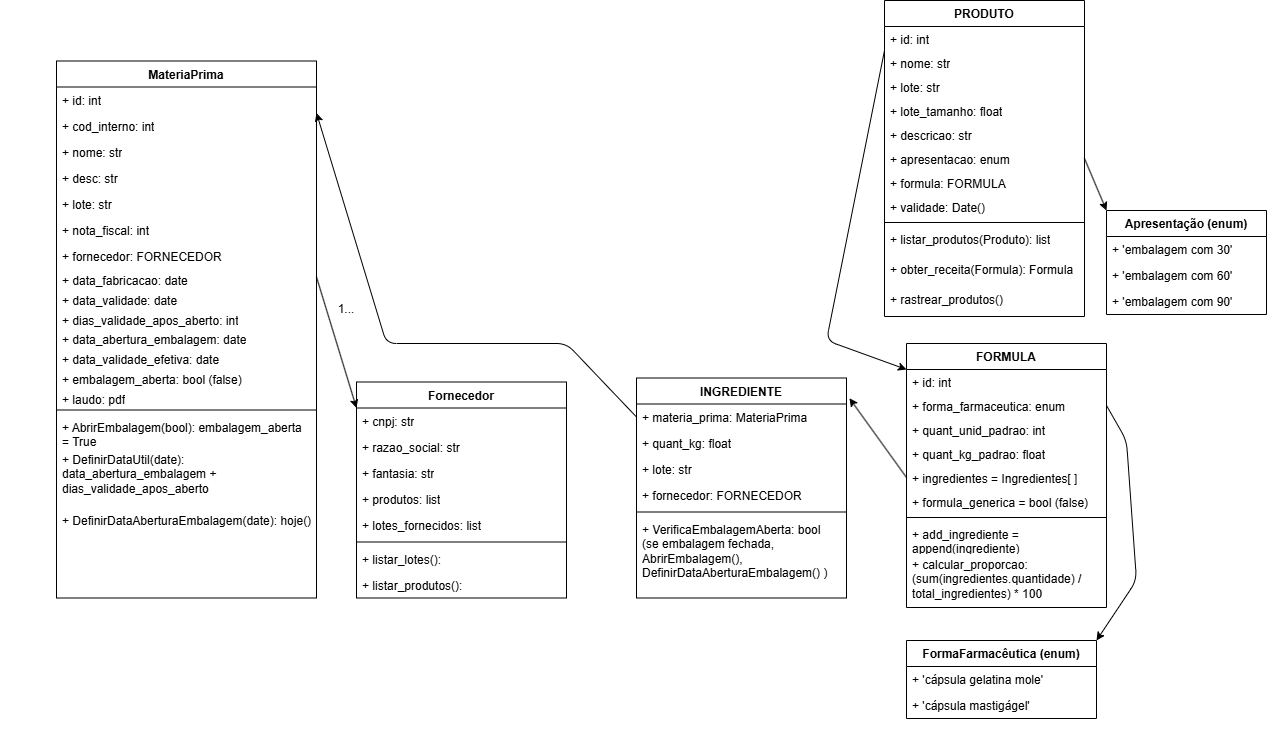

The diagram above was exported from draw.io. Its source (the exported page's mxGraphModel, read from the mxfile embedded in the PNG):
<mxGraphModel dx="597" dy="295" grid="1" gridSize="10" guides="1" tooltips="1" connect="1" arrows="1" fold="1" page="1" pageScale="1" pageWidth="1169" pageHeight="827" math="0" shadow="0">
  <root>
    <mxCell id="0" />
    <mxCell id="1" parent="0" />
    <mxCell id="174" value="PRODUTO" style="swimlane;fontStyle=1;align=center;verticalAlign=top;childLayout=stackLayout;horizontal=1;startSize=26;horizontalStack=0;resizeParent=1;resizeParentMax=0;resizeLast=0;collapsible=1;marginBottom=0;whiteSpace=wrap;html=1;" parent="1" vertex="1">
      <mxGeometry x="1958" y="120" width="200" height="316" as="geometry" />
    </mxCell>
    <mxCell id="175" value="&lt;div&gt;+ id: int&lt;/div&gt;" style="text;strokeColor=none;fillColor=none;align=left;verticalAlign=top;spacingLeft=4;spacingRight=4;overflow=hidden;rotatable=0;points=[[0,0.5],[1,0.5]];portConstraint=eastwest;whiteSpace=wrap;html=1;" parent="174" vertex="1">
      <mxGeometry y="26" width="200" height="24" as="geometry" />
    </mxCell>
    <mxCell id="186" value="&lt;div&gt;+ nome: str&lt;/div&gt;" style="text;strokeColor=none;fillColor=none;align=left;verticalAlign=top;spacingLeft=4;spacingRight=4;overflow=hidden;rotatable=0;points=[[0,0.5],[1,0.5]];portConstraint=eastwest;whiteSpace=wrap;html=1;" parent="174" vertex="1">
      <mxGeometry y="50" width="200" height="24" as="geometry" />
    </mxCell>
    <mxCell id="255" value="&lt;div&gt;+ lote: str&lt;/div&gt;" style="text;strokeColor=none;fillColor=none;align=left;verticalAlign=top;spacingLeft=4;spacingRight=4;overflow=hidden;rotatable=0;points=[[0,0.5],[1,0.5]];portConstraint=eastwest;whiteSpace=wrap;html=1;" parent="174" vertex="1">
      <mxGeometry y="74" width="200" height="24" as="geometry" />
    </mxCell>
    <mxCell id="256" value="&lt;div&gt;+ lote_tamanho: float&lt;/div&gt;" style="text;strokeColor=none;fillColor=none;align=left;verticalAlign=top;spacingLeft=4;spacingRight=4;overflow=hidden;rotatable=0;points=[[0,0.5],[1,0.5]];portConstraint=eastwest;whiteSpace=wrap;html=1;" parent="174" vertex="1">
      <mxGeometry y="98" width="200" height="24" as="geometry" />
    </mxCell>
    <mxCell id="187" value="&lt;div&gt;+ descricao: str&lt;/div&gt;" style="text;strokeColor=none;fillColor=none;align=left;verticalAlign=top;spacingLeft=4;spacingRight=4;overflow=hidden;rotatable=0;points=[[0,0.5],[1,0.5]];portConstraint=eastwest;whiteSpace=wrap;html=1;" parent="174" vertex="1">
      <mxGeometry y="122" width="200" height="24" as="geometry" />
    </mxCell>
    <mxCell id="201" value="&lt;div&gt;+ apresentacao: enum&lt;/div&gt;" style="text;strokeColor=none;fillColor=none;align=left;verticalAlign=top;spacingLeft=4;spacingRight=4;overflow=hidden;rotatable=0;points=[[0,0.5],[1,0.5]];portConstraint=eastwest;whiteSpace=wrap;html=1;" parent="174" vertex="1">
      <mxGeometry y="146" width="200" height="24" as="geometry" />
    </mxCell>
    <mxCell id="185" value="&lt;div&gt;+ formula: FORMULA&lt;/div&gt;" style="text;strokeColor=none;fillColor=none;align=left;verticalAlign=top;spacingLeft=4;spacingRight=4;overflow=hidden;rotatable=0;points=[[0,0.5],[1,0.5]];portConstraint=eastwest;whiteSpace=wrap;html=1;" parent="174" vertex="1">
      <mxGeometry y="170" width="200" height="24" as="geometry" />
    </mxCell>
    <mxCell id="259" value="&lt;div&gt;+ validade: Date()&lt;/div&gt;" style="text;strokeColor=none;fillColor=none;align=left;verticalAlign=top;spacingLeft=4;spacingRight=4;overflow=hidden;rotatable=0;points=[[0,0.5],[1,0.5]];portConstraint=eastwest;whiteSpace=wrap;html=1;" parent="174" vertex="1">
      <mxGeometry y="194" width="200" height="24" as="geometry" />
    </mxCell>
    <mxCell id="176" value="" style="line;strokeWidth=1;fillColor=none;align=left;verticalAlign=middle;spacingTop=-1;spacingLeft=3;spacingRight=3;rotatable=0;labelPosition=right;points=[];portConstraint=eastwest;strokeColor=inherit;" parent="174" vertex="1">
      <mxGeometry y="218" width="200" height="8" as="geometry" />
    </mxCell>
    <mxCell id="177" value="+ listar_produtos(Produto): list" style="text;strokeColor=none;fillColor=none;align=left;verticalAlign=top;spacingLeft=4;spacingRight=4;overflow=hidden;rotatable=0;points=[[0,0.5],[1,0.5]];portConstraint=eastwest;whiteSpace=wrap;html=1;" parent="174" vertex="1">
      <mxGeometry y="226" width="200" height="30" as="geometry" />
    </mxCell>
    <mxCell id="189" value="+ obter_receita(Formula): Formula" style="text;strokeColor=none;fillColor=none;align=left;verticalAlign=top;spacingLeft=4;spacingRight=4;overflow=hidden;rotatable=0;points=[[0,0.5],[1,0.5]];portConstraint=eastwest;whiteSpace=wrap;html=1;" parent="174" vertex="1">
      <mxGeometry y="256" width="200" height="30" as="geometry" />
    </mxCell>
    <mxCell id="257" value="+ rastrear_produtos()" style="text;strokeColor=none;fillColor=none;align=left;verticalAlign=top;spacingLeft=4;spacingRight=4;overflow=hidden;rotatable=0;points=[[0,0.5],[1,0.5]];portConstraint=eastwest;whiteSpace=wrap;html=1;" parent="174" vertex="1">
      <mxGeometry y="286" width="200" height="30" as="geometry" />
    </mxCell>
    <mxCell id="202" value="MateriaPrima" style="swimlane;fontStyle=1;align=center;verticalAlign=top;childLayout=stackLayout;horizontal=1;startSize=26;horizontalStack=0;resizeParent=1;resizeParentMax=0;resizeLast=0;collapsible=1;marginBottom=0;whiteSpace=wrap;html=1;" parent="1" vertex="1">
      <mxGeometry x="1130" y="180.5" width="260" height="537" as="geometry" />
    </mxCell>
    <mxCell id="203" value="+ id: int" style="text;strokeColor=none;fillColor=none;align=left;verticalAlign=top;spacingLeft=4;spacingRight=4;overflow=hidden;rotatable=0;points=[[0,0.5],[1,0.5]];portConstraint=eastwest;whiteSpace=wrap;html=1;" parent="202" vertex="1">
      <mxGeometry y="26" width="260" height="26" as="geometry" />
    </mxCell>
    <mxCell id="302" value="+ cod_interno: int" style="text;strokeColor=none;fillColor=none;align=left;verticalAlign=top;spacingLeft=4;spacingRight=4;overflow=hidden;rotatable=0;points=[[0,0.5],[1,0.5]];portConstraint=eastwest;whiteSpace=wrap;html=1;" parent="202" vertex="1">
      <mxGeometry y="52" width="260" height="26" as="geometry" />
    </mxCell>
    <mxCell id="224" value="+ nome: str" style="text;strokeColor=none;fillColor=none;align=left;verticalAlign=top;spacingLeft=4;spacingRight=4;overflow=hidden;rotatable=0;points=[[0,0.5],[1,0.5]];portConstraint=eastwest;whiteSpace=wrap;html=1;" parent="202" vertex="1">
      <mxGeometry y="78" width="260" height="26" as="geometry" />
    </mxCell>
    <mxCell id="229" value="+ desc: str" style="text;strokeColor=none;fillColor=none;align=left;verticalAlign=top;spacingLeft=4;spacingRight=4;overflow=hidden;rotatable=0;points=[[0,0.5],[1,0.5]];portConstraint=eastwest;whiteSpace=wrap;html=1;" parent="202" vertex="1">
      <mxGeometry y="104" width="260" height="26" as="geometry" />
    </mxCell>
    <mxCell id="228" value="+ lote: str" style="text;strokeColor=none;fillColor=none;align=left;verticalAlign=top;spacingLeft=4;spacingRight=4;overflow=hidden;rotatable=0;points=[[0,0.5],[1,0.5]];portConstraint=eastwest;whiteSpace=wrap;html=1;" parent="202" vertex="1">
      <mxGeometry y="130" width="260" height="26" as="geometry" />
    </mxCell>
    <mxCell id="254" value="+ nota_fiscal: int" style="text;strokeColor=none;fillColor=none;align=left;verticalAlign=top;spacingLeft=4;spacingRight=4;overflow=hidden;rotatable=0;points=[[0,0.5],[1,0.5]];portConstraint=eastwest;whiteSpace=wrap;html=1;" parent="202" vertex="1">
      <mxGeometry y="156" width="260" height="26" as="geometry" />
    </mxCell>
    <mxCell id="277" value="+ fornecedor: FORNECEDOR" style="text;strokeColor=none;fillColor=none;align=left;verticalAlign=top;spacingLeft=4;spacingRight=4;overflow=hidden;rotatable=0;points=[[0,0.5],[1,0.5]];portConstraint=eastwest;whiteSpace=wrap;html=1;" parent="202" vertex="1">
      <mxGeometry y="182" width="260" height="24" as="geometry" />
    </mxCell>
    <mxCell id="230" value="+ data_fabricacao: date" style="text;strokeColor=none;fillColor=none;align=left;verticalAlign=top;spacingLeft=4;spacingRight=4;overflow=hidden;rotatable=0;points=[[0,0.5],[1,0.5]];portConstraint=eastwest;whiteSpace=wrap;html=1;" parent="202" vertex="1">
      <mxGeometry y="206" width="260" height="20" as="geometry" />
    </mxCell>
    <mxCell id="278" value="&lt;span style=&quot;color: rgb(0, 0, 0);&quot;&gt;+ data_validade: date&lt;/span&gt;" style="text;strokeColor=none;fillColor=none;align=left;verticalAlign=top;spacingLeft=4;spacingRight=4;overflow=hidden;rotatable=0;points=[[0,0.5],[1,0.5]];portConstraint=eastwest;whiteSpace=wrap;html=1;" parent="202" vertex="1">
      <mxGeometry y="226" width="260" height="20" as="geometry" />
    </mxCell>
    <mxCell id="283" value="&lt;span style=&quot;color: rgb(0, 0, 0);&quot;&gt;+ dias_validade_apos_aberto: int&lt;/span&gt;" style="text;strokeColor=none;fillColor=none;align=left;verticalAlign=top;spacingLeft=4;spacingRight=4;overflow=hidden;rotatable=0;points=[[0,0.5],[1,0.5]];portConstraint=eastwest;whiteSpace=wrap;html=1;" parent="202" vertex="1">
      <mxGeometry y="246" width="260" height="19" as="geometry" />
    </mxCell>
    <mxCell id="279" value="&lt;span style=&quot;color: rgb(0, 0, 0);&quot;&gt;+ data_abertura_embalagem: date&lt;/span&gt;" style="text;strokeColor=none;fillColor=none;align=left;verticalAlign=top;spacingLeft=4;spacingRight=4;overflow=hidden;rotatable=0;points=[[0,0.5],[1,0.5]];portConstraint=eastwest;whiteSpace=wrap;html=1;" parent="202" vertex="1">
      <mxGeometry y="265" width="260" height="20" as="geometry" />
    </mxCell>
    <mxCell id="280" value="&lt;span style=&quot;color: rgb(0, 0, 0);&quot;&gt;+ data_validade_efetiva: date&lt;/span&gt;" style="text;strokeColor=none;fillColor=none;align=left;verticalAlign=top;spacingLeft=4;spacingRight=4;overflow=hidden;rotatable=0;points=[[0,0.5],[1,0.5]];portConstraint=eastwest;whiteSpace=wrap;html=1;" parent="202" vertex="1">
      <mxGeometry y="285" width="260" height="20" as="geometry" />
    </mxCell>
    <mxCell id="281" value="&lt;span style=&quot;color: rgb(0, 0, 0);&quot;&gt;+ embalagem_aberta: bool (false)&lt;/span&gt;" style="text;strokeColor=none;fillColor=none;align=left;verticalAlign=top;spacingLeft=4;spacingRight=4;overflow=hidden;rotatable=0;points=[[0,0.5],[1,0.5]];portConstraint=eastwest;whiteSpace=wrap;html=1;" parent="202" vertex="1">
      <mxGeometry y="305" width="260" height="20" as="geometry" />
    </mxCell>
    <mxCell id="301" value="&lt;span style=&quot;color: rgb(0, 0, 0);&quot;&gt;+ laudo: pdf&lt;/span&gt;" style="text;strokeColor=none;fillColor=none;align=left;verticalAlign=top;spacingLeft=4;spacingRight=4;overflow=hidden;rotatable=0;points=[[0,0.5],[1,0.5]];portConstraint=eastwest;whiteSpace=wrap;html=1;" parent="202" vertex="1">
      <mxGeometry y="325" width="260" height="20" as="geometry" />
    </mxCell>
    <mxCell id="204" value="" style="line;strokeWidth=1;fillColor=none;align=left;verticalAlign=middle;spacingTop=-1;spacingLeft=3;spacingRight=3;rotatable=0;labelPosition=right;points=[];portConstraint=eastwest;strokeColor=inherit;" parent="202" vertex="1">
      <mxGeometry y="345" width="260" height="8" as="geometry" />
    </mxCell>
    <mxCell id="205" value="+ AbrirEmbalagem(bool): embalagem_aberta = True" style="text;strokeColor=none;fillColor=none;align=left;verticalAlign=top;spacingLeft=4;spacingRight=4;overflow=hidden;rotatable=0;points=[[0,0.5],[1,0.5]];portConstraint=eastwest;whiteSpace=wrap;html=1;" parent="202" vertex="1">
      <mxGeometry y="353" width="260" height="32" as="geometry" />
    </mxCell>
    <mxCell id="282" value="+ DefinirDataUtil(date): data_abertura_embalagem + dias_validade_apos_aberto" style="text;strokeColor=none;fillColor=none;align=left;verticalAlign=top;spacingLeft=4;spacingRight=4;overflow=hidden;rotatable=0;points=[[0,0.5],[1,0.5]];portConstraint=eastwest;whiteSpace=wrap;html=1;" parent="202" vertex="1">
      <mxGeometry y="385" width="260" height="61" as="geometry" />
    </mxCell>
    <mxCell id="300" value="+ DefinirDataAberturaEmbalagem(date): hoje()" style="text;strokeColor=none;fillColor=none;align=left;verticalAlign=top;spacingLeft=4;spacingRight=4;overflow=hidden;rotatable=0;points=[[0,0.5],[1,0.5]];portConstraint=eastwest;whiteSpace=wrap;html=1;" parent="202" vertex="1">
      <mxGeometry y="446" width="260" height="91" as="geometry" />
    </mxCell>
    <mxCell id="206" value="Apresentação (enum)" style="swimlane;fontStyle=1;align=center;verticalAlign=top;childLayout=stackLayout;horizontal=1;startSize=26;horizontalStack=0;resizeParent=1;resizeParentMax=0;resizeLast=0;collapsible=1;marginBottom=0;whiteSpace=wrap;html=1;" parent="1" vertex="1">
      <mxGeometry x="2180" y="330" width="160" height="104" as="geometry" />
    </mxCell>
    <mxCell id="207" value="+ 'embalagem com 30'" style="text;strokeColor=none;fillColor=none;align=left;verticalAlign=top;spacingLeft=4;spacingRight=4;overflow=hidden;rotatable=0;points=[[0,0.5],[1,0.5]];portConstraint=eastwest;whiteSpace=wrap;html=1;" parent="206" vertex="1">
      <mxGeometry y="26" width="160" height="26" as="geometry" />
    </mxCell>
    <mxCell id="216" value="+ 'embalagem com 60'" style="text;strokeColor=none;fillColor=none;align=left;verticalAlign=top;spacingLeft=4;spacingRight=4;overflow=hidden;rotatable=0;points=[[0,0.5],[1,0.5]];portConstraint=eastwest;whiteSpace=wrap;html=1;" parent="206" vertex="1">
      <mxGeometry y="52" width="160" height="26" as="geometry" />
    </mxCell>
    <mxCell id="217" value="+ 'embalagem com 90'" style="text;strokeColor=none;fillColor=none;align=left;verticalAlign=top;spacingLeft=4;spacingRight=4;overflow=hidden;rotatable=0;points=[[0,0.5],[1,0.5]];portConstraint=eastwest;whiteSpace=wrap;html=1;" parent="206" vertex="1">
      <mxGeometry y="78" width="160" height="26" as="geometry" />
    </mxCell>
    <mxCell id="218" style="edgeStyle=none;html=1;exitX=1;exitY=0.5;exitDx=0;exitDy=0;noEdgeStyle=1;orthogonal=1;" parent="1" source="201" target="206" edge="1">
      <mxGeometry relative="1" as="geometry">
        <Array as="points" />
      </mxGeometry>
    </mxCell>
    <mxCell id="219" value="FormaFarmacêutica (enum)" style="swimlane;fontStyle=1;align=center;verticalAlign=top;childLayout=stackLayout;horizontal=1;startSize=26;horizontalStack=0;resizeParent=1;resizeParentMax=0;resizeLast=0;collapsible=1;marginBottom=0;whiteSpace=wrap;html=1;" parent="1" vertex="1">
      <mxGeometry x="1980" y="760" width="190" height="78" as="geometry" />
    </mxCell>
    <mxCell id="220" value="+ 'cápsula gelatina mole'" style="text;strokeColor=none;fillColor=none;align=left;verticalAlign=top;spacingLeft=4;spacingRight=4;overflow=hidden;rotatable=0;points=[[0,0.5],[1,0.5]];portConstraint=eastwest;whiteSpace=wrap;html=1;" parent="219" vertex="1">
      <mxGeometry y="26" width="190" height="26" as="geometry" />
    </mxCell>
    <mxCell id="227" value="+ 'cápsula mastigágel'" style="text;strokeColor=none;fillColor=none;align=left;verticalAlign=top;spacingLeft=4;spacingRight=4;overflow=hidden;rotatable=0;points=[[0,0.5],[1,0.5]];portConstraint=eastwest;whiteSpace=wrap;html=1;" parent="219" vertex="1">
      <mxGeometry y="52" width="190" height="26" as="geometry" />
    </mxCell>
    <mxCell id="223" style="edgeStyle=none;html=1;exitX=1;exitY=0.5;exitDx=0;exitDy=0;noEdgeStyle=1;orthogonal=1;" parent="1" source="193" target="219" edge="1">
      <mxGeometry relative="1" as="geometry">
        <Array as="points">
          <mxPoint x="2200" y="560" />
          <mxPoint x="2210" y="700" />
        </Array>
      </mxGeometry>
    </mxCell>
    <mxCell id="233" value="INGREDIENTE" style="swimlane;fontStyle=1;align=center;verticalAlign=top;childLayout=stackLayout;horizontal=1;startSize=26;horizontalStack=0;resizeParent=1;resizeParentMax=0;resizeLast=0;collapsible=1;marginBottom=0;whiteSpace=wrap;html=1;" parent="1" vertex="1">
      <mxGeometry x="1710" y="497.5" width="210" height="220" as="geometry" />
    </mxCell>
    <mxCell id="235" value="+ materia_prima: MateriaPrima" style="text;strokeColor=none;fillColor=none;align=left;verticalAlign=top;spacingLeft=4;spacingRight=4;overflow=hidden;rotatable=0;points=[[0,0.5],[1,0.5]];portConstraint=eastwest;whiteSpace=wrap;html=1;" parent="233" vertex="1">
      <mxGeometry y="26" width="210" height="26" as="geometry" />
    </mxCell>
    <mxCell id="236" value="+ quant_kg: float" style="text;strokeColor=none;fillColor=none;align=left;verticalAlign=top;spacingLeft=4;spacingRight=4;overflow=hidden;rotatable=0;points=[[0,0.5],[1,0.5]];portConstraint=eastwest;whiteSpace=wrap;html=1;" parent="233" vertex="1">
      <mxGeometry y="52" width="210" height="26" as="geometry" />
    </mxCell>
    <mxCell id="237" value="+ lote: str" style="text;strokeColor=none;fillColor=none;align=left;verticalAlign=top;spacingLeft=4;spacingRight=4;overflow=hidden;rotatable=0;points=[[0,0.5],[1,0.5]];portConstraint=eastwest;whiteSpace=wrap;html=1;" parent="233" vertex="1">
      <mxGeometry y="78" width="210" height="26" as="geometry" />
    </mxCell>
    <mxCell id="238" value="+ fornecedor: FORNECEDOR" style="text;strokeColor=none;fillColor=none;align=left;verticalAlign=top;spacingLeft=4;spacingRight=4;overflow=hidden;rotatable=0;points=[[0,0.5],[1,0.5]];portConstraint=eastwest;whiteSpace=wrap;html=1;" parent="233" vertex="1">
      <mxGeometry y="104" width="210" height="26" as="geometry" />
    </mxCell>
    <mxCell id="239" value="" style="line;strokeWidth=1;fillColor=none;align=left;verticalAlign=middle;spacingTop=-1;spacingLeft=3;spacingRight=3;rotatable=0;labelPosition=right;points=[];portConstraint=eastwest;strokeColor=inherit;" parent="233" vertex="1">
      <mxGeometry y="130" width="210" height="8" as="geometry" />
    </mxCell>
    <mxCell id="240" value="+ VerificaEmbalagemAberta: bool&lt;div&gt;(se embalagem fechada, AbrirEmbalagem(), DefinirDataAberturaEmbalagem() )&lt;/div&gt;" style="text;strokeColor=none;fillColor=none;align=left;verticalAlign=top;spacingLeft=4;spacingRight=4;overflow=hidden;rotatable=0;points=[[0,0.5],[1,0.5]];portConstraint=eastwest;whiteSpace=wrap;html=1;" parent="233" vertex="1">
      <mxGeometry y="138" width="210" height="82" as="geometry" />
    </mxCell>
    <mxCell id="243" style="edgeStyle=none;html=1;exitX=0;exitY=0.5;exitDx=0;exitDy=0;noEdgeStyle=1;orthogonal=1;" parent="1" source="235" target="203" edge="1">
      <mxGeometry relative="1" as="geometry">
        <Array as="points">
          <mxPoint x="1640" y="463" />
          <mxPoint x="1460" y="463" />
        </Array>
      </mxGeometry>
    </mxCell>
    <mxCell id="260" value="Fornecedor" style="swimlane;fontStyle=1;align=center;verticalAlign=top;childLayout=stackLayout;horizontal=1;startSize=26;horizontalStack=0;resizeParent=1;resizeParentMax=0;resizeLast=0;collapsible=1;marginBottom=0;whiteSpace=wrap;html=1;" parent="1" vertex="1">
      <mxGeometry x="1430" y="501.5" width="210" height="216" as="geometry" />
    </mxCell>
    <mxCell id="261" value="+ cnpj: str" style="text;strokeColor=none;fillColor=none;align=left;verticalAlign=top;spacingLeft=4;spacingRight=4;overflow=hidden;rotatable=0;points=[[0,0.5],[1,0.5]];portConstraint=eastwest;whiteSpace=wrap;html=1;" parent="260" vertex="1">
      <mxGeometry y="26" width="210" height="26" as="geometry" />
    </mxCell>
    <mxCell id="262" value="+ razao_social: str" style="text;strokeColor=none;fillColor=none;align=left;verticalAlign=top;spacingLeft=4;spacingRight=4;overflow=hidden;rotatable=0;points=[[0,0.5],[1,0.5]];portConstraint=eastwest;whiteSpace=wrap;html=1;" parent="260" vertex="1">
      <mxGeometry y="52" width="210" height="26" as="geometry" />
    </mxCell>
    <mxCell id="263" value="+ fantasia: str" style="text;strokeColor=none;fillColor=none;align=left;verticalAlign=top;spacingLeft=4;spacingRight=4;overflow=hidden;rotatable=0;points=[[0,0.5],[1,0.5]];portConstraint=eastwest;whiteSpace=wrap;html=1;" parent="260" vertex="1">
      <mxGeometry y="78" width="210" height="26" as="geometry" />
    </mxCell>
    <mxCell id="269" value="+ produtos: list" style="text;strokeColor=none;fillColor=none;align=left;verticalAlign=top;spacingLeft=4;spacingRight=4;overflow=hidden;rotatable=0;points=[[0,0.5],[1,0.5]];portConstraint=eastwest;whiteSpace=wrap;html=1;" parent="260" vertex="1">
      <mxGeometry y="104" width="210" height="26" as="geometry" />
    </mxCell>
    <mxCell id="270" value="+ lotes_fornecidos: list" style="text;strokeColor=none;fillColor=none;align=left;verticalAlign=top;spacingLeft=4;spacingRight=4;overflow=hidden;rotatable=0;points=[[0,0.5],[1,0.5]];portConstraint=eastwest;whiteSpace=wrap;html=1;" parent="260" vertex="1">
      <mxGeometry y="130" width="210" height="26" as="geometry" />
    </mxCell>
    <mxCell id="267" value="" style="line;strokeWidth=1;fillColor=none;align=left;verticalAlign=middle;spacingTop=-1;spacingLeft=3;spacingRight=3;rotatable=0;labelPosition=right;points=[];portConstraint=eastwest;strokeColor=inherit;" parent="260" vertex="1">
      <mxGeometry y="156" width="210" height="8" as="geometry" />
    </mxCell>
    <mxCell id="268" value="+ listar_lotes():&amp;nbsp;" style="text;strokeColor=none;fillColor=none;align=left;verticalAlign=top;spacingLeft=4;spacingRight=4;overflow=hidden;rotatable=0;points=[[0,0.5],[1,0.5]];portConstraint=eastwest;whiteSpace=wrap;html=1;" parent="260" vertex="1">
      <mxGeometry y="164" width="210" height="26" as="geometry" />
    </mxCell>
    <mxCell id="271" value="+ listar_produtos():&amp;nbsp;" style="text;strokeColor=none;fillColor=none;align=left;verticalAlign=top;spacingLeft=4;spacingRight=4;overflow=hidden;rotatable=0;points=[[0,0.5],[1,0.5]];portConstraint=eastwest;whiteSpace=wrap;html=1;" parent="260" vertex="1">
      <mxGeometry y="190" width="210" height="26" as="geometry" />
    </mxCell>
    <mxCell id="272" style="edgeStyle=none;html=1;exitX=1;exitY=0.5;exitDx=0;exitDy=0;noEdgeStyle=1;orthogonal=1;" parent="1" source="230" target="261" edge="1">
      <mxGeometry relative="1" as="geometry">
        <Array as="points" />
      </mxGeometry>
    </mxCell>
    <mxCell id="273" value="1..." style="text;strokeColor=none;align=center;fillColor=none;html=1;verticalAlign=middle;whiteSpace=wrap;rounded=0;" parent="1" vertex="1">
      <mxGeometry x="343" y="1271" width="60" height="30" as="geometry" />
    </mxCell>
    <mxCell id="275" value="1..." style="text;strokeColor=none;align=center;fillColor=none;html=1;verticalAlign=middle;whiteSpace=wrap;rounded=0;" parent="1" vertex="1">
      <mxGeometry x="1390" y="414" width="60" height="30" as="geometry" />
    </mxCell>
    <mxCell id="191" value="FORMULA" style="swimlane;fontStyle=1;align=center;verticalAlign=top;childLayout=stackLayout;horizontal=1;startSize=26;horizontalStack=0;resizeParent=1;resizeParentMax=0;resizeLast=0;collapsible=1;marginBottom=0;whiteSpace=wrap;html=1;" parent="1" vertex="1">
      <mxGeometry x="1980" y="463" width="200" height="264" as="geometry" />
    </mxCell>
    <mxCell id="192" value="&lt;div&gt;+ id: int&lt;/div&gt;" style="text;strokeColor=none;fillColor=none;align=left;verticalAlign=top;spacingLeft=4;spacingRight=4;overflow=hidden;rotatable=0;points=[[0,0.5],[1,0.5]];portConstraint=eastwest;whiteSpace=wrap;html=1;" parent="191" vertex="1">
      <mxGeometry y="26" width="200" height="24" as="geometry" />
    </mxCell>
    <mxCell id="193" value="&lt;div&gt;+ forma_farmaceutica: enum&lt;/div&gt;" style="text;strokeColor=none;fillColor=none;align=left;verticalAlign=top;spacingLeft=4;spacingRight=4;overflow=hidden;rotatable=0;points=[[0,0.5],[1,0.5]];portConstraint=eastwest;whiteSpace=wrap;html=1;" parent="191" vertex="1">
      <mxGeometry y="50" width="200" height="24" as="geometry" />
    </mxCell>
    <mxCell id="194" value="&lt;div&gt;+ quant_unid_padrao: int&lt;/div&gt;" style="text;strokeColor=none;fillColor=none;align=left;verticalAlign=top;spacingLeft=4;spacingRight=4;overflow=hidden;rotatable=0;points=[[0,0.5],[1,0.5]];portConstraint=eastwest;whiteSpace=wrap;html=1;" parent="191" vertex="1">
      <mxGeometry y="74" width="200" height="24" as="geometry" />
    </mxCell>
    <mxCell id="200" value="&lt;div&gt;+ quant_kg_padrao: float&lt;/div&gt;" style="text;strokeColor=none;fillColor=none;align=left;verticalAlign=top;spacingLeft=4;spacingRight=4;overflow=hidden;rotatable=0;points=[[0,0.5],[1,0.5]];portConstraint=eastwest;whiteSpace=wrap;html=1;" parent="191" vertex="1">
      <mxGeometry y="98" width="200" height="24" as="geometry" />
    </mxCell>
    <mxCell id="195" value="&lt;div&gt;+ ingredientes = Ingredientes[ ]&lt;/div&gt;" style="text;strokeColor=none;fillColor=none;align=left;verticalAlign=top;spacingLeft=4;spacingRight=4;overflow=hidden;rotatable=0;points=[[0,0.5],[1,0.5]];portConstraint=eastwest;whiteSpace=wrap;html=1;" parent="191" vertex="1">
      <mxGeometry y="122" width="200" height="24" as="geometry" />
    </mxCell>
    <mxCell id="303" value="&lt;div&gt;+ formula_generica = bool (false)&lt;/div&gt;" style="text;strokeColor=none;fillColor=none;align=left;verticalAlign=top;spacingLeft=4;spacingRight=4;overflow=hidden;rotatable=0;points=[[0,0.5],[1,0.5]];portConstraint=eastwest;whiteSpace=wrap;html=1;" parent="191" vertex="1">
      <mxGeometry y="146" width="200" height="24" as="geometry" />
    </mxCell>
    <mxCell id="196" value="" style="line;strokeWidth=1;fillColor=none;align=left;verticalAlign=middle;spacingTop=-1;spacingLeft=3;spacingRight=3;rotatable=0;labelPosition=right;points=[];portConstraint=eastwest;strokeColor=inherit;" parent="191" vertex="1">
      <mxGeometry y="170" width="200" height="8" as="geometry" />
    </mxCell>
    <mxCell id="198" value="+ add_ingrediente = append(ingrediente)" style="text;strokeColor=none;fillColor=none;align=left;verticalAlign=top;spacingLeft=4;spacingRight=4;overflow=hidden;rotatable=0;points=[[0,0.5],[1,0.5]];portConstraint=eastwest;whiteSpace=wrap;html=1;" parent="191" vertex="1">
      <mxGeometry y="178" width="200" height="30" as="geometry" />
    </mxCell>
    <mxCell id="242" value="+ calcular_proporcao: (sum(ingredientes.quantidade) / total_ingredientes) * 100" style="text;strokeColor=none;fillColor=none;align=left;verticalAlign=top;spacingLeft=4;spacingRight=4;overflow=hidden;rotatable=0;points=[[0,0.5],[1,0.5]];portConstraint=eastwest;whiteSpace=wrap;html=1;" parent="191" vertex="1">
      <mxGeometry y="208" width="200" height="56" as="geometry" />
    </mxCell>
    <mxCell id="199" style="edgeStyle=none;html=1;noEdgeStyle=1;orthogonal=1;" parent="1" source="175" target="192" edge="1">
      <mxGeometry relative="1" as="geometry">
        <Array as="points">
          <mxPoint x="1900" y="460" />
        </Array>
      </mxGeometry>
    </mxCell>
    <mxCell id="308" style="edgeStyle=none;html=1;exitX=0;exitY=0.5;exitDx=0;exitDy=0;entryX=1.014;entryY=0.092;entryDx=0;entryDy=0;entryPerimeter=0;" parent="1" source="195" target="233" edge="1">
      <mxGeometry relative="1" as="geometry" />
    </mxCell>
  </root>
</mxGraphModel>